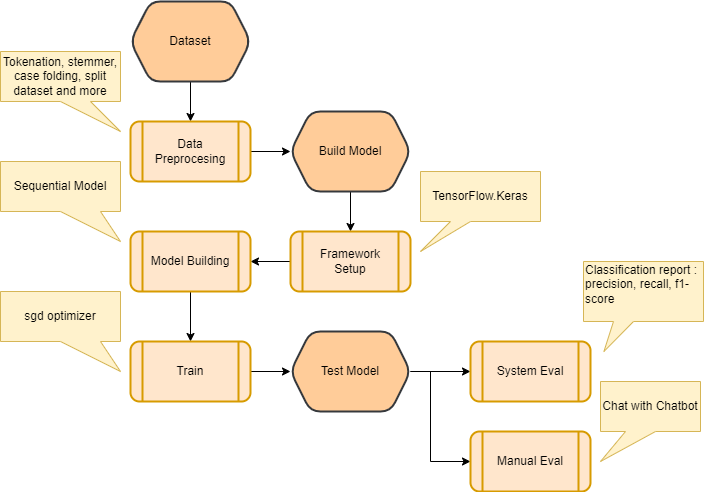

The diagram above was exported from draw.io. Its source (the exported page's mxGraphModel, read from the mxfile embedded in the PNG):
<mxGraphModel dx="1707" dy="1603" grid="1" gridSize="10" guides="1" tooltips="1" connect="1" arrows="1" fold="1" page="1" pageScale="1" pageWidth="827" pageHeight="1169" math="0" shadow="0">
  <root>
    <mxCell id="0" />
    <mxCell id="1" parent="0" />
    <mxCell id="VwUxC0aLX05mWlFhXu0D-3" value="" style="edgeStyle=orthogonalEdgeStyle;rounded=0;orthogonalLoop=1;jettySize=auto;html=1;" parent="1" source="VwUxC0aLX05mWlFhXu0D-1" target="VwUxC0aLX05mWlFhXu0D-2" edge="1">
      <mxGeometry relative="1" as="geometry" />
    </mxCell>
    <mxCell id="VwUxC0aLX05mWlFhXu0D-1" value="Dataset" style="shape=hexagon;perimeter=hexagonPerimeter2;whiteSpace=wrap;html=1;fixedSize=1;fillColor=#ffcc99;strokeColor=#36393d;rounded=1;strokeWidth=2;" parent="1" vertex="1">
      <mxGeometry x="-560" y="-640" width="120" height="80" as="geometry" />
    </mxCell>
    <mxCell id="VwUxC0aLX05mWlFhXu0D-5" value="" style="edgeStyle=orthogonalEdgeStyle;rounded=0;orthogonalLoop=1;jettySize=auto;html=1;" parent="1" source="VwUxC0aLX05mWlFhXu0D-2" target="VwUxC0aLX05mWlFhXu0D-4" edge="1">
      <mxGeometry relative="1" as="geometry" />
    </mxCell>
    <mxCell id="VwUxC0aLX05mWlFhXu0D-2" value="Data Preprocesing" style="shape=process;whiteSpace=wrap;html=1;backgroundOutline=1;fillColor=#ffe6cc;strokeColor=#d79b00;rounded=1;strokeWidth=2;" parent="1" vertex="1">
      <mxGeometry x="-560" y="-520" width="120" height="60" as="geometry" />
    </mxCell>
    <mxCell id="VwUxC0aLX05mWlFhXu0D-7" value="" style="edgeStyle=orthogonalEdgeStyle;rounded=0;orthogonalLoop=1;jettySize=auto;html=1;" parent="1" source="VwUxC0aLX05mWlFhXu0D-4" target="VwUxC0aLX05mWlFhXu0D-6" edge="1">
      <mxGeometry relative="1" as="geometry" />
    </mxCell>
    <mxCell id="VwUxC0aLX05mWlFhXu0D-4" value="Build Model" style="shape=hexagon;perimeter=hexagonPerimeter2;whiteSpace=wrap;html=1;fixedSize=1;fillColor=#ffcc99;strokeColor=#36393d;rounded=1;strokeWidth=2;" parent="1" vertex="1">
      <mxGeometry x="-400" y="-530" width="120" height="80" as="geometry" />
    </mxCell>
    <mxCell id="VwUxC0aLX05mWlFhXu0D-18" value="" style="edgeStyle=orthogonalEdgeStyle;rounded=0;orthogonalLoop=1;jettySize=auto;html=1;" parent="1" source="VwUxC0aLX05mWlFhXu0D-6" target="VwUxC0aLX05mWlFhXu0D-17" edge="1">
      <mxGeometry relative="1" as="geometry" />
    </mxCell>
    <mxCell id="VwUxC0aLX05mWlFhXu0D-6" value="Framework Setup" style="shape=process;whiteSpace=wrap;html=1;backgroundOutline=1;fillColor=#ffe6cc;strokeColor=#d79b00;rounded=1;strokeWidth=2;" parent="1" vertex="1">
      <mxGeometry x="-400" y="-410" width="120" height="60" as="geometry" />
    </mxCell>
    <mxCell id="VwUxC0aLX05mWlFhXu0D-14" value="Tokenation, stemmer, case folding, split dataset and more" style="shape=callout;whiteSpace=wrap;html=1;perimeter=calloutPerimeter;position2=1;fillColor=#fff2cc;strokeColor=#d6b656;base=30;size=30;position=0.5;" parent="1" vertex="1">
      <mxGeometry x="-690" y="-590" width="120" height="80" as="geometry" />
    </mxCell>
    <mxCell id="VwUxC0aLX05mWlFhXu0D-16" value="TensorFlow.Keras" style="shape=callout;whiteSpace=wrap;html=1;perimeter=calloutPerimeter;position2=0;fillColor=#fff2cc;strokeColor=#d6b656;size=30;position=0.25;" parent="1" vertex="1">
      <mxGeometry x="-270" y="-470" width="120" height="80" as="geometry" />
    </mxCell>
    <mxCell id="VwUxC0aLX05mWlFhXu0D-26" value="" style="edgeStyle=orthogonalEdgeStyle;rounded=0;orthogonalLoop=1;jettySize=auto;html=1;" parent="1" source="VwUxC0aLX05mWlFhXu0D-17" target="VwUxC0aLX05mWlFhXu0D-25" edge="1">
      <mxGeometry relative="1" as="geometry" />
    </mxCell>
    <mxCell id="VwUxC0aLX05mWlFhXu0D-17" value="Model Building" style="shape=process;whiteSpace=wrap;html=1;backgroundOutline=1;fillColor=#ffe6cc;strokeColor=#d79b00;rounded=1;strokeWidth=2;" parent="1" vertex="1">
      <mxGeometry x="-560" y="-410" width="120" height="60" as="geometry" />
    </mxCell>
    <mxCell id="VwUxC0aLX05mWlFhXu0D-19" value="Sequential Model" style="shape=callout;whiteSpace=wrap;html=1;perimeter=calloutPerimeter;position2=1;fillColor=#fff2cc;strokeColor=#d6b656;size=30;position=0.5;base=40;" parent="1" vertex="1">
      <mxGeometry x="-690" y="-480" width="120" height="80" as="geometry" />
    </mxCell>
    <mxCell id="VwUxC0aLX05mWlFhXu0D-31" value="" style="edgeStyle=orthogonalEdgeStyle;rounded=0;orthogonalLoop=1;jettySize=auto;html=1;" parent="1" source="VwUxC0aLX05mWlFhXu0D-25" target="VwUxC0aLX05mWlFhXu0D-30" edge="1">
      <mxGeometry relative="1" as="geometry" />
    </mxCell>
    <mxCell id="VwUxC0aLX05mWlFhXu0D-25" value="Train" style="shape=process;whiteSpace=wrap;html=1;backgroundOutline=1;fillColor=#ffe6cc;strokeColor=#d79b00;rounded=1;strokeWidth=2;" parent="1" vertex="1">
      <mxGeometry x="-560" y="-300" width="120" height="60" as="geometry" />
    </mxCell>
    <mxCell id="VwUxC0aLX05mWlFhXu0D-27" value="sgd optimizer" style="shape=callout;whiteSpace=wrap;html=1;perimeter=calloutPerimeter;position2=1;fillColor=#fff2cc;strokeColor=#d6b656;size=30;position=0.5;base=40;" parent="1" vertex="1">
      <mxGeometry x="-690" y="-350" width="120" height="80" as="geometry" />
    </mxCell>
    <mxCell id="VwUxC0aLX05mWlFhXu0D-33" value="" style="edgeStyle=orthogonalEdgeStyle;rounded=0;orthogonalLoop=1;jettySize=auto;html=1;" parent="1" source="VwUxC0aLX05mWlFhXu0D-30" target="VwUxC0aLX05mWlFhXu0D-32" edge="1">
      <mxGeometry relative="1" as="geometry" />
    </mxCell>
    <mxCell id="VwUxC0aLX05mWlFhXu0D-35" value="" style="edgeStyle=orthogonalEdgeStyle;rounded=0;orthogonalLoop=1;jettySize=auto;html=1;" parent="1" source="VwUxC0aLX05mWlFhXu0D-30" target="VwUxC0aLX05mWlFhXu0D-34" edge="1">
      <mxGeometry relative="1" as="geometry">
        <Array as="points">
          <mxPoint x="-260" y="-270" />
          <mxPoint x="-260" y="-180" />
        </Array>
      </mxGeometry>
    </mxCell>
    <mxCell id="VwUxC0aLX05mWlFhXu0D-30" value="Test Model" style="shape=hexagon;perimeter=hexagonPerimeter2;whiteSpace=wrap;html=1;fixedSize=1;fillColor=#ffcc99;strokeColor=#36393d;rounded=1;strokeWidth=2;" parent="1" vertex="1">
      <mxGeometry x="-400" y="-310" width="120" height="80" as="geometry" />
    </mxCell>
    <mxCell id="VwUxC0aLX05mWlFhXu0D-32" value="System Eval" style="shape=process;whiteSpace=wrap;html=1;backgroundOutline=1;fillColor=#ffe6cc;strokeColor=#d79b00;rounded=1;strokeWidth=2;" parent="1" vertex="1">
      <mxGeometry x="-220" y="-300" width="120" height="60" as="geometry" />
    </mxCell>
    <mxCell id="VwUxC0aLX05mWlFhXu0D-34" value="Manual Eval" style="shape=process;whiteSpace=wrap;html=1;backgroundOutline=1;fillColor=#ffe6cc;strokeColor=#d79b00;rounded=1;strokeWidth=2;" parent="1" vertex="1">
      <mxGeometry x="-220" y="-210" width="120" height="60" as="geometry" />
    </mxCell>
    <mxCell id="VwUxC0aLX05mWlFhXu0D-36" value="Classification report :&lt;div&gt;&lt;div&gt;precision, recall, f1-score&amp;nbsp; &amp;nbsp;&lt;/div&gt;&lt;/div&gt;&lt;div&gt;&lt;br&gt;&lt;/div&gt;" style="shape=callout;whiteSpace=wrap;html=1;perimeter=calloutPerimeter;position2=0.17;fillColor=#fff2cc;strokeColor=#d6b656;size=30;position=0.25;align=left;" parent="1" vertex="1">
      <mxGeometry x="-107" y="-380" width="120" height="90" as="geometry" />
    </mxCell>
    <mxCell id="VwUxC0aLX05mWlFhXu0D-38" value="Chat with Chatbot" style="shape=callout;whiteSpace=wrap;html=1;perimeter=calloutPerimeter;position2=0;fillColor=#fff2cc;strokeColor=#d6b656;size=30;position=0.25;base=30;" parent="1" vertex="1">
      <mxGeometry x="-90" y="-260" width="100" height="80" as="geometry" />
    </mxCell>
  </root>
</mxGraphModel>